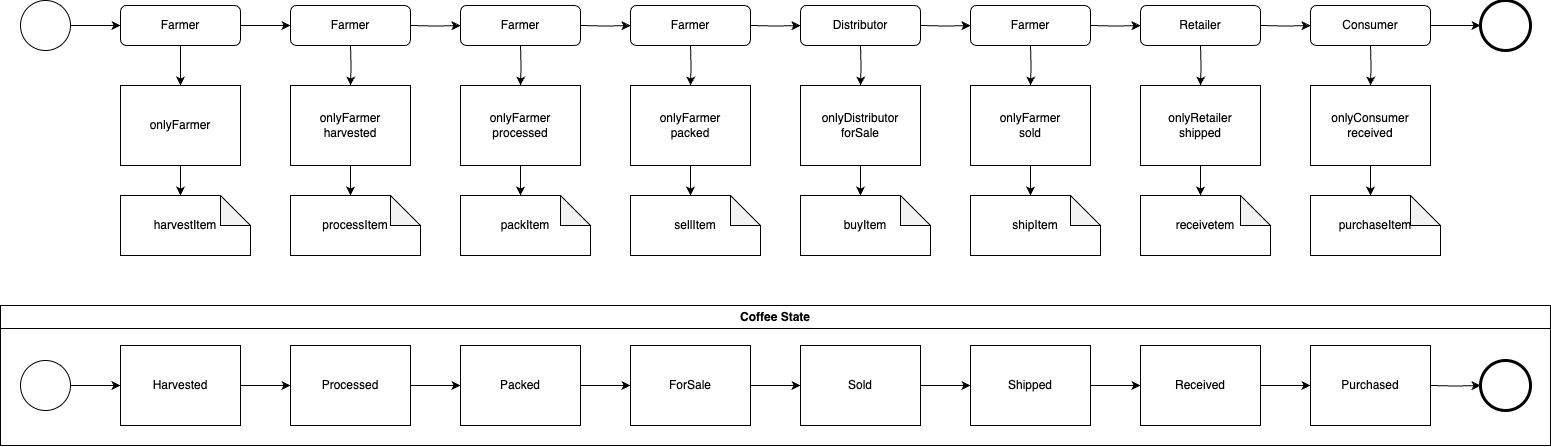

The diagram above was exported from draw.io. Its source (the exported page's mxGraphModel, read from the mxfile embedded in the PNG):
<mxGraphModel dx="2745" dy="663" grid="1" gridSize="10" guides="1" tooltips="1" connect="1" arrows="1" fold="1" page="1" pageScale="1" pageWidth="850" pageHeight="1100" background="none" math="0" shadow="0">
  <root>
    <mxCell id="0" />
    <mxCell id="1" parent="0" />
    <mxCell id="7a84cebc1def654-1" value="" style="shape=mxgraph.bpmn.shape;html=1;verticalLabelPosition=bottom;labelBackgroundColor=#ffffff;verticalAlign=top;perimeter=ellipsePerimeter;outline=standard;symbol=general;" parent="1" vertex="1">
      <mxGeometry x="-40" y="1155" width="50" height="50" as="geometry" />
    </mxCell>
    <mxCell id="fUCv7E3V62aHW7yXb1MQ-5" style="edgeStyle=orthogonalEdgeStyle;rounded=0;orthogonalLoop=1;jettySize=auto;html=1;exitX=0.5;exitY=1;exitDx=0;exitDy=0;entryX=0.5;entryY=0;entryDx=0;entryDy=0;" edge="1" parent="1" source="7a84cebc1def654-2" target="fUCv7E3V62aHW7yXb1MQ-2">
      <mxGeometry relative="1" as="geometry" />
    </mxCell>
    <mxCell id="7a84cebc1def654-2" value="Farmer" style="shape=ext;rounded=1;html=1;whiteSpace=wrap;" parent="1" vertex="1">
      <mxGeometry x="60" y="1160" width="120" height="40" as="geometry" />
    </mxCell>
    <mxCell id="7a84cebc1def654-3" value="Farmer" style="shape=ext;rounded=1;html=1;whiteSpace=wrap;" parent="1" vertex="1">
      <mxGeometry x="230" y="1160" width="120" height="40" as="geometry" />
    </mxCell>
    <mxCell id="7a84cebc1def654-36" style="edgeStyle=orthogonalEdgeStyle;rounded=0;html=1;jettySize=auto;orthogonalLoop=1;" parent="1" source="7a84cebc1def654-1" target="7a84cebc1def654-2" edge="1">
      <mxGeometry relative="1" as="geometry" />
    </mxCell>
    <mxCell id="7a84cebc1def654-39" style="edgeStyle=orthogonalEdgeStyle;rounded=0;html=1;jettySize=auto;orthogonalLoop=1;" parent="1" source="7a84cebc1def654-2" target="7a84cebc1def654-3" edge="1">
      <mxGeometry relative="1" as="geometry" />
    </mxCell>
    <mxCell id="fUCv7E3V62aHW7yXb1MQ-2" value="onlyFarmer" style="rounded=0;whiteSpace=wrap;html=1;" vertex="1" parent="1">
      <mxGeometry x="60" y="1240" width="120" height="80" as="geometry" />
    </mxCell>
    <mxCell id="fUCv7E3V62aHW7yXb1MQ-4" value="harvestItem" style="shape=note;whiteSpace=wrap;html=1;backgroundOutline=1;darkOpacity=0.05;" vertex="1" parent="1">
      <mxGeometry x="60" y="1350" width="130" height="60" as="geometry" />
    </mxCell>
    <mxCell id="fUCv7E3V62aHW7yXb1MQ-6" style="edgeStyle=orthogonalEdgeStyle;rounded=0;orthogonalLoop=1;jettySize=auto;html=1;exitX=0.5;exitY=1;exitDx=0;exitDy=0;" edge="1" parent="1" source="fUCv7E3V62aHW7yXb1MQ-2">
      <mxGeometry relative="1" as="geometry">
        <mxPoint x="120" y="1350" as="targetPoint" />
      </mxGeometry>
    </mxCell>
    <mxCell id="fUCv7E3V62aHW7yXb1MQ-8" style="edgeStyle=orthogonalEdgeStyle;rounded=0;orthogonalLoop=1;jettySize=auto;html=1;exitX=0.5;exitY=1;exitDx=0;exitDy=0;entryX=0.5;entryY=0;entryDx=0;entryDy=0;" edge="1" parent="1" target="fUCv7E3V62aHW7yXb1MQ-9">
      <mxGeometry relative="1" as="geometry">
        <mxPoint x="290" y="1200" as="sourcePoint" />
      </mxGeometry>
    </mxCell>
    <mxCell id="fUCv7E3V62aHW7yXb1MQ-9" value="onlyFarmer&lt;div&gt;harvested&lt;/div&gt;" style="rounded=0;whiteSpace=wrap;html=1;" vertex="1" parent="1">
      <mxGeometry x="230" y="1240" width="120" height="80" as="geometry" />
    </mxCell>
    <mxCell id="fUCv7E3V62aHW7yXb1MQ-10" value="processItem" style="shape=note;whiteSpace=wrap;html=1;backgroundOutline=1;darkOpacity=0.05;" vertex="1" parent="1">
      <mxGeometry x="230" y="1350" width="130" height="60" as="geometry" />
    </mxCell>
    <mxCell id="fUCv7E3V62aHW7yXb1MQ-11" style="edgeStyle=orthogonalEdgeStyle;rounded=0;orthogonalLoop=1;jettySize=auto;html=1;exitX=0.5;exitY=1;exitDx=0;exitDy=0;" edge="1" parent="1" source="fUCv7E3V62aHW7yXb1MQ-9">
      <mxGeometry relative="1" as="geometry">
        <mxPoint x="290" y="1350" as="targetPoint" />
      </mxGeometry>
    </mxCell>
    <mxCell id="fUCv7E3V62aHW7yXb1MQ-13" value="" style="shape=mxgraph.bpmn.shape;html=1;verticalLabelPosition=bottom;labelBackgroundColor=#ffffff;verticalAlign=top;perimeter=ellipsePerimeter;outline=end;symbol=general;" vertex="1" parent="1">
      <mxGeometry x="1420" y="1155" width="50" height="50" as="geometry" />
    </mxCell>
    <mxCell id="fUCv7E3V62aHW7yXb1MQ-15" value="Farmer" style="shape=ext;rounded=1;html=1;whiteSpace=wrap;" vertex="1" parent="1">
      <mxGeometry x="400" y="1160" width="120" height="40" as="geometry" />
    </mxCell>
    <mxCell id="fUCv7E3V62aHW7yXb1MQ-16" style="edgeStyle=orthogonalEdgeStyle;rounded=0;html=1;jettySize=auto;orthogonalLoop=1;" edge="1" parent="1" target="fUCv7E3V62aHW7yXb1MQ-15">
      <mxGeometry relative="1" as="geometry">
        <mxPoint x="350" y="1180" as="sourcePoint" />
      </mxGeometry>
    </mxCell>
    <mxCell id="fUCv7E3V62aHW7yXb1MQ-17" style="edgeStyle=orthogonalEdgeStyle;rounded=0;orthogonalLoop=1;jettySize=auto;html=1;exitX=0.5;exitY=1;exitDx=0;exitDy=0;entryX=0.5;entryY=0;entryDx=0;entryDy=0;" edge="1" parent="1" target="fUCv7E3V62aHW7yXb1MQ-18">
      <mxGeometry relative="1" as="geometry">
        <mxPoint x="460" y="1200" as="sourcePoint" />
      </mxGeometry>
    </mxCell>
    <mxCell id="fUCv7E3V62aHW7yXb1MQ-18" value="onlyFarmer&lt;div&gt;processed&lt;/div&gt;" style="rounded=0;whiteSpace=wrap;html=1;" vertex="1" parent="1">
      <mxGeometry x="400" y="1240" width="120" height="80" as="geometry" />
    </mxCell>
    <mxCell id="fUCv7E3V62aHW7yXb1MQ-19" value="packItem" style="shape=note;whiteSpace=wrap;html=1;backgroundOutline=1;darkOpacity=0.05;" vertex="1" parent="1">
      <mxGeometry x="400" y="1350" width="130" height="60" as="geometry" />
    </mxCell>
    <mxCell id="fUCv7E3V62aHW7yXb1MQ-20" style="edgeStyle=orthogonalEdgeStyle;rounded=0;orthogonalLoop=1;jettySize=auto;html=1;exitX=0.5;exitY=1;exitDx=0;exitDy=0;" edge="1" parent="1" source="fUCv7E3V62aHW7yXb1MQ-18">
      <mxGeometry relative="1" as="geometry">
        <mxPoint x="460" y="1350" as="targetPoint" />
      </mxGeometry>
    </mxCell>
    <mxCell id="fUCv7E3V62aHW7yXb1MQ-33" value="Farmer" style="shape=ext;rounded=1;html=1;whiteSpace=wrap;" vertex="1" parent="1">
      <mxGeometry x="570" y="1160" width="120" height="40" as="geometry" />
    </mxCell>
    <mxCell id="fUCv7E3V62aHW7yXb1MQ-34" style="edgeStyle=orthogonalEdgeStyle;rounded=0;html=1;jettySize=auto;orthogonalLoop=1;" edge="1" parent="1" target="fUCv7E3V62aHW7yXb1MQ-33">
      <mxGeometry relative="1" as="geometry">
        <mxPoint x="520" y="1180" as="sourcePoint" />
      </mxGeometry>
    </mxCell>
    <mxCell id="fUCv7E3V62aHW7yXb1MQ-35" style="edgeStyle=orthogonalEdgeStyle;rounded=0;orthogonalLoop=1;jettySize=auto;html=1;exitX=0.5;exitY=1;exitDx=0;exitDy=0;entryX=0.5;entryY=0;entryDx=0;entryDy=0;" edge="1" parent="1" target="fUCv7E3V62aHW7yXb1MQ-36">
      <mxGeometry relative="1" as="geometry">
        <mxPoint x="630" y="1200" as="sourcePoint" />
      </mxGeometry>
    </mxCell>
    <mxCell id="fUCv7E3V62aHW7yXb1MQ-36" value="onlyFarmer&lt;div&gt;packed&lt;/div&gt;" style="rounded=0;whiteSpace=wrap;html=1;" vertex="1" parent="1">
      <mxGeometry x="570" y="1240" width="120" height="80" as="geometry" />
    </mxCell>
    <mxCell id="fUCv7E3V62aHW7yXb1MQ-37" value="sellItem" style="shape=note;whiteSpace=wrap;html=1;backgroundOutline=1;darkOpacity=0.05;" vertex="1" parent="1">
      <mxGeometry x="570" y="1350" width="130" height="60" as="geometry" />
    </mxCell>
    <mxCell id="fUCv7E3V62aHW7yXb1MQ-38" style="edgeStyle=orthogonalEdgeStyle;rounded=0;orthogonalLoop=1;jettySize=auto;html=1;exitX=0.5;exitY=1;exitDx=0;exitDy=0;" edge="1" parent="1" source="fUCv7E3V62aHW7yXb1MQ-36">
      <mxGeometry relative="1" as="geometry">
        <mxPoint x="630" y="1350" as="targetPoint" />
      </mxGeometry>
    </mxCell>
    <mxCell id="fUCv7E3V62aHW7yXb1MQ-39" value="Distributor" style="shape=ext;rounded=1;html=1;whiteSpace=wrap;" vertex="1" parent="1">
      <mxGeometry x="740" y="1160" width="120" height="40" as="geometry" />
    </mxCell>
    <mxCell id="fUCv7E3V62aHW7yXb1MQ-40" style="edgeStyle=orthogonalEdgeStyle;rounded=0;html=1;jettySize=auto;orthogonalLoop=1;" edge="1" parent="1" target="fUCv7E3V62aHW7yXb1MQ-39">
      <mxGeometry relative="1" as="geometry">
        <mxPoint x="690" y="1180" as="sourcePoint" />
      </mxGeometry>
    </mxCell>
    <mxCell id="fUCv7E3V62aHW7yXb1MQ-41" style="edgeStyle=orthogonalEdgeStyle;rounded=0;orthogonalLoop=1;jettySize=auto;html=1;exitX=0.5;exitY=1;exitDx=0;exitDy=0;entryX=0.5;entryY=0;entryDx=0;entryDy=0;" edge="1" parent="1" target="fUCv7E3V62aHW7yXb1MQ-42">
      <mxGeometry relative="1" as="geometry">
        <mxPoint x="800" y="1200" as="sourcePoint" />
      </mxGeometry>
    </mxCell>
    <mxCell id="fUCv7E3V62aHW7yXb1MQ-42" value="&lt;div&gt;onlyDistributor&lt;/div&gt;forSale" style="rounded=0;whiteSpace=wrap;html=1;" vertex="1" parent="1">
      <mxGeometry x="740" y="1240" width="120" height="80" as="geometry" />
    </mxCell>
    <mxCell id="fUCv7E3V62aHW7yXb1MQ-43" value="buyItem" style="shape=note;whiteSpace=wrap;html=1;backgroundOutline=1;darkOpacity=0.05;" vertex="1" parent="1">
      <mxGeometry x="740" y="1350" width="130" height="60" as="geometry" />
    </mxCell>
    <mxCell id="fUCv7E3V62aHW7yXb1MQ-44" style="edgeStyle=orthogonalEdgeStyle;rounded=0;orthogonalLoop=1;jettySize=auto;html=1;exitX=0.5;exitY=1;exitDx=0;exitDy=0;" edge="1" parent="1" source="fUCv7E3V62aHW7yXb1MQ-42">
      <mxGeometry relative="1" as="geometry">
        <mxPoint x="800" y="1350" as="targetPoint" />
      </mxGeometry>
    </mxCell>
    <mxCell id="fUCv7E3V62aHW7yXb1MQ-45" value="Farmer" style="shape=ext;rounded=1;html=1;whiteSpace=wrap;" vertex="1" parent="1">
      <mxGeometry x="910" y="1160" width="120" height="40" as="geometry" />
    </mxCell>
    <mxCell id="fUCv7E3V62aHW7yXb1MQ-46" style="edgeStyle=orthogonalEdgeStyle;rounded=0;html=1;jettySize=auto;orthogonalLoop=1;" edge="1" parent="1" target="fUCv7E3V62aHW7yXb1MQ-45">
      <mxGeometry relative="1" as="geometry">
        <mxPoint x="860" y="1180" as="sourcePoint" />
      </mxGeometry>
    </mxCell>
    <mxCell id="fUCv7E3V62aHW7yXb1MQ-47" style="edgeStyle=orthogonalEdgeStyle;rounded=0;orthogonalLoop=1;jettySize=auto;html=1;exitX=0.5;exitY=1;exitDx=0;exitDy=0;entryX=0.5;entryY=0;entryDx=0;entryDy=0;" edge="1" parent="1" target="fUCv7E3V62aHW7yXb1MQ-48">
      <mxGeometry relative="1" as="geometry">
        <mxPoint x="970" y="1200" as="sourcePoint" />
      </mxGeometry>
    </mxCell>
    <mxCell id="fUCv7E3V62aHW7yXb1MQ-48" value="onlyFarmer&lt;div&gt;sold&lt;/div&gt;" style="rounded=0;whiteSpace=wrap;html=1;" vertex="1" parent="1">
      <mxGeometry x="910" y="1240" width="120" height="80" as="geometry" />
    </mxCell>
    <mxCell id="fUCv7E3V62aHW7yXb1MQ-49" value="shipItem" style="shape=note;whiteSpace=wrap;html=1;backgroundOutline=1;darkOpacity=0.05;" vertex="1" parent="1">
      <mxGeometry x="910" y="1350" width="130" height="60" as="geometry" />
    </mxCell>
    <mxCell id="fUCv7E3V62aHW7yXb1MQ-50" style="edgeStyle=orthogonalEdgeStyle;rounded=0;orthogonalLoop=1;jettySize=auto;html=1;exitX=0.5;exitY=1;exitDx=0;exitDy=0;" edge="1" parent="1" source="fUCv7E3V62aHW7yXb1MQ-48">
      <mxGeometry relative="1" as="geometry">
        <mxPoint x="970" y="1350" as="targetPoint" />
      </mxGeometry>
    </mxCell>
    <mxCell id="fUCv7E3V62aHW7yXb1MQ-51" value="Retailer" style="shape=ext;rounded=1;html=1;whiteSpace=wrap;" vertex="1" parent="1">
      <mxGeometry x="1080" y="1160" width="120" height="40" as="geometry" />
    </mxCell>
    <mxCell id="fUCv7E3V62aHW7yXb1MQ-52" style="edgeStyle=orthogonalEdgeStyle;rounded=0;html=1;jettySize=auto;orthogonalLoop=1;" edge="1" parent="1" target="fUCv7E3V62aHW7yXb1MQ-51">
      <mxGeometry relative="1" as="geometry">
        <mxPoint x="1030" y="1180" as="sourcePoint" />
      </mxGeometry>
    </mxCell>
    <mxCell id="fUCv7E3V62aHW7yXb1MQ-53" style="edgeStyle=orthogonalEdgeStyle;rounded=0;orthogonalLoop=1;jettySize=auto;html=1;exitX=0.5;exitY=1;exitDx=0;exitDy=0;entryX=0.5;entryY=0;entryDx=0;entryDy=0;" edge="1" parent="1" target="fUCv7E3V62aHW7yXb1MQ-54">
      <mxGeometry relative="1" as="geometry">
        <mxPoint x="1140" y="1200" as="sourcePoint" />
      </mxGeometry>
    </mxCell>
    <mxCell id="fUCv7E3V62aHW7yXb1MQ-54" value="onlyRetailer&lt;div&gt;shipped&lt;/div&gt;" style="rounded=0;whiteSpace=wrap;html=1;" vertex="1" parent="1">
      <mxGeometry x="1080" y="1240" width="120" height="80" as="geometry" />
    </mxCell>
    <mxCell id="fUCv7E3V62aHW7yXb1MQ-55" value="receivetem" style="shape=note;whiteSpace=wrap;html=1;backgroundOutline=1;darkOpacity=0.05;" vertex="1" parent="1">
      <mxGeometry x="1080" y="1350" width="130" height="60" as="geometry" />
    </mxCell>
    <mxCell id="fUCv7E3V62aHW7yXb1MQ-56" style="edgeStyle=orthogonalEdgeStyle;rounded=0;orthogonalLoop=1;jettySize=auto;html=1;exitX=0.5;exitY=1;exitDx=0;exitDy=0;" edge="1" parent="1" source="fUCv7E3V62aHW7yXb1MQ-54">
      <mxGeometry relative="1" as="geometry">
        <mxPoint x="1140" y="1350" as="targetPoint" />
      </mxGeometry>
    </mxCell>
    <mxCell id="fUCv7E3V62aHW7yXb1MQ-63" style="edgeStyle=orthogonalEdgeStyle;rounded=0;orthogonalLoop=1;jettySize=auto;html=1;exitX=1;exitY=0.5;exitDx=0;exitDy=0;entryX=0;entryY=0.5;entryDx=0;entryDy=0;" edge="1" parent="1" source="fUCv7E3V62aHW7yXb1MQ-57" target="fUCv7E3V62aHW7yXb1MQ-13">
      <mxGeometry relative="1" as="geometry" />
    </mxCell>
    <mxCell id="fUCv7E3V62aHW7yXb1MQ-57" value="Consumer" style="shape=ext;rounded=1;html=1;whiteSpace=wrap;" vertex="1" parent="1">
      <mxGeometry x="1250" y="1160" width="120" height="40" as="geometry" />
    </mxCell>
    <mxCell id="fUCv7E3V62aHW7yXb1MQ-58" style="edgeStyle=orthogonalEdgeStyle;rounded=0;html=1;jettySize=auto;orthogonalLoop=1;" edge="1" parent="1" target="fUCv7E3V62aHW7yXb1MQ-57">
      <mxGeometry relative="1" as="geometry">
        <mxPoint x="1200" y="1180" as="sourcePoint" />
      </mxGeometry>
    </mxCell>
    <mxCell id="fUCv7E3V62aHW7yXb1MQ-59" style="edgeStyle=orthogonalEdgeStyle;rounded=0;orthogonalLoop=1;jettySize=auto;html=1;exitX=0.5;exitY=1;exitDx=0;exitDy=0;entryX=0.5;entryY=0;entryDx=0;entryDy=0;" edge="1" parent="1" target="fUCv7E3V62aHW7yXb1MQ-60">
      <mxGeometry relative="1" as="geometry">
        <mxPoint x="1310" y="1200" as="sourcePoint" />
      </mxGeometry>
    </mxCell>
    <mxCell id="fUCv7E3V62aHW7yXb1MQ-60" value="onlyConsumer&lt;div&gt;received&lt;/div&gt;" style="rounded=0;whiteSpace=wrap;html=1;" vertex="1" parent="1">
      <mxGeometry x="1250" y="1240" width="120" height="80" as="geometry" />
    </mxCell>
    <mxCell id="fUCv7E3V62aHW7yXb1MQ-61" value="purchaseItem" style="shape=note;whiteSpace=wrap;html=1;backgroundOutline=1;darkOpacity=0.05;" vertex="1" parent="1">
      <mxGeometry x="1250" y="1350" width="130" height="60" as="geometry" />
    </mxCell>
    <mxCell id="fUCv7E3V62aHW7yXb1MQ-62" style="edgeStyle=orthogonalEdgeStyle;rounded=0;orthogonalLoop=1;jettySize=auto;html=1;exitX=0.5;exitY=1;exitDx=0;exitDy=0;" edge="1" parent="1" source="fUCv7E3V62aHW7yXb1MQ-60">
      <mxGeometry relative="1" as="geometry">
        <mxPoint x="1310" y="1350" as="targetPoint" />
      </mxGeometry>
    </mxCell>
    <mxCell id="fUCv7E3V62aHW7yXb1MQ-64" value="Coffee State" style="swimlane;whiteSpace=wrap;html=1;" vertex="1" parent="1">
      <mxGeometry x="-60" y="1460" width="1550" height="140" as="geometry" />
    </mxCell>
    <mxCell id="fUCv7E3V62aHW7yXb1MQ-67" value="" style="shape=mxgraph.bpmn.shape;html=1;verticalLabelPosition=bottom;labelBackgroundColor=#ffffff;verticalAlign=top;perimeter=ellipsePerimeter;outline=end;symbol=general;" vertex="1" parent="fUCv7E3V62aHW7yXb1MQ-64">
      <mxGeometry x="1480" y="55" width="50" height="50" as="geometry" />
    </mxCell>
    <mxCell id="fUCv7E3V62aHW7yXb1MQ-68" style="edgeStyle=orthogonalEdgeStyle;rounded=0;orthogonalLoop=1;jettySize=auto;html=1;exitX=1;exitY=0.5;exitDx=0;exitDy=0;entryX=0;entryY=0.5;entryDx=0;entryDy=0;" edge="1" parent="fUCv7E3V62aHW7yXb1MQ-64" target="fUCv7E3V62aHW7yXb1MQ-67">
      <mxGeometry relative="1" as="geometry">
        <mxPoint x="1430" y="80" as="sourcePoint" />
      </mxGeometry>
    </mxCell>
    <mxCell id="fUCv7E3V62aHW7yXb1MQ-78" style="edgeStyle=orthogonalEdgeStyle;rounded=0;orthogonalLoop=1;jettySize=auto;html=1;exitX=1;exitY=0.5;exitDx=0;exitDy=0;entryX=0;entryY=0.5;entryDx=0;entryDy=0;" edge="1" parent="fUCv7E3V62aHW7yXb1MQ-64" source="fUCv7E3V62aHW7yXb1MQ-70" target="fUCv7E3V62aHW7yXb1MQ-71">
      <mxGeometry relative="1" as="geometry" />
    </mxCell>
    <mxCell id="fUCv7E3V62aHW7yXb1MQ-70" value="Harvested" style="rounded=0;whiteSpace=wrap;html=1;" vertex="1" parent="fUCv7E3V62aHW7yXb1MQ-64">
      <mxGeometry x="120" y="40" width="120" height="80" as="geometry" />
    </mxCell>
    <mxCell id="fUCv7E3V62aHW7yXb1MQ-80" style="edgeStyle=orthogonalEdgeStyle;rounded=0;orthogonalLoop=1;jettySize=auto;html=1;entryX=0;entryY=0.5;entryDx=0;entryDy=0;" edge="1" parent="fUCv7E3V62aHW7yXb1MQ-64" source="fUCv7E3V62aHW7yXb1MQ-71" target="fUCv7E3V62aHW7yXb1MQ-72">
      <mxGeometry relative="1" as="geometry" />
    </mxCell>
    <mxCell id="fUCv7E3V62aHW7yXb1MQ-71" value="Processed" style="rounded=0;whiteSpace=wrap;html=1;" vertex="1" parent="fUCv7E3V62aHW7yXb1MQ-64">
      <mxGeometry x="290" y="40" width="120" height="80" as="geometry" />
    </mxCell>
    <mxCell id="fUCv7E3V62aHW7yXb1MQ-81" style="edgeStyle=orthogonalEdgeStyle;rounded=0;orthogonalLoop=1;jettySize=auto;html=1;entryX=0;entryY=0.5;entryDx=0;entryDy=0;" edge="1" parent="fUCv7E3V62aHW7yXb1MQ-64" source="fUCv7E3V62aHW7yXb1MQ-72" target="fUCv7E3V62aHW7yXb1MQ-73">
      <mxGeometry relative="1" as="geometry" />
    </mxCell>
    <mxCell id="fUCv7E3V62aHW7yXb1MQ-72" value="Packed" style="rounded=0;whiteSpace=wrap;html=1;" vertex="1" parent="fUCv7E3V62aHW7yXb1MQ-64">
      <mxGeometry x="460" y="40" width="120" height="80" as="geometry" />
    </mxCell>
    <mxCell id="fUCv7E3V62aHW7yXb1MQ-82" style="edgeStyle=orthogonalEdgeStyle;rounded=0;orthogonalLoop=1;jettySize=auto;html=1;entryX=0;entryY=0.5;entryDx=0;entryDy=0;" edge="1" parent="fUCv7E3V62aHW7yXb1MQ-64" source="fUCv7E3V62aHW7yXb1MQ-73" target="fUCv7E3V62aHW7yXb1MQ-74">
      <mxGeometry relative="1" as="geometry" />
    </mxCell>
    <mxCell id="fUCv7E3V62aHW7yXb1MQ-73" value="ForSale" style="rounded=0;whiteSpace=wrap;html=1;" vertex="1" parent="fUCv7E3V62aHW7yXb1MQ-64">
      <mxGeometry x="630" y="40" width="120" height="80" as="geometry" />
    </mxCell>
    <mxCell id="fUCv7E3V62aHW7yXb1MQ-83" style="edgeStyle=orthogonalEdgeStyle;rounded=0;orthogonalLoop=1;jettySize=auto;html=1;entryX=0;entryY=0.5;entryDx=0;entryDy=0;" edge="1" parent="fUCv7E3V62aHW7yXb1MQ-64" source="fUCv7E3V62aHW7yXb1MQ-74" target="fUCv7E3V62aHW7yXb1MQ-75">
      <mxGeometry relative="1" as="geometry" />
    </mxCell>
    <mxCell id="fUCv7E3V62aHW7yXb1MQ-74" value="Sold&lt;div&gt;&lt;/div&gt;" style="rounded=0;whiteSpace=wrap;html=1;" vertex="1" parent="fUCv7E3V62aHW7yXb1MQ-64">
      <mxGeometry x="800" y="40" width="120" height="80" as="geometry" />
    </mxCell>
    <mxCell id="fUCv7E3V62aHW7yXb1MQ-84" style="edgeStyle=orthogonalEdgeStyle;rounded=0;orthogonalLoop=1;jettySize=auto;html=1;entryX=0;entryY=0.5;entryDx=0;entryDy=0;" edge="1" parent="fUCv7E3V62aHW7yXb1MQ-64" source="fUCv7E3V62aHW7yXb1MQ-75" target="fUCv7E3V62aHW7yXb1MQ-76">
      <mxGeometry relative="1" as="geometry" />
    </mxCell>
    <mxCell id="fUCv7E3V62aHW7yXb1MQ-75" value="Shipped" style="rounded=0;whiteSpace=wrap;html=1;" vertex="1" parent="fUCv7E3V62aHW7yXb1MQ-64">
      <mxGeometry x="970" y="40" width="120" height="80" as="geometry" />
    </mxCell>
    <mxCell id="fUCv7E3V62aHW7yXb1MQ-85" style="edgeStyle=orthogonalEdgeStyle;rounded=0;orthogonalLoop=1;jettySize=auto;html=1;entryX=0;entryY=0.5;entryDx=0;entryDy=0;" edge="1" parent="fUCv7E3V62aHW7yXb1MQ-64" source="fUCv7E3V62aHW7yXb1MQ-76" target="fUCv7E3V62aHW7yXb1MQ-77">
      <mxGeometry relative="1" as="geometry" />
    </mxCell>
    <mxCell id="fUCv7E3V62aHW7yXb1MQ-76" value="Received" style="rounded=0;whiteSpace=wrap;html=1;" vertex="1" parent="fUCv7E3V62aHW7yXb1MQ-64">
      <mxGeometry x="1140" y="40" width="120" height="80" as="geometry" />
    </mxCell>
    <mxCell id="fUCv7E3V62aHW7yXb1MQ-77" value="Purchased" style="rounded=0;whiteSpace=wrap;html=1;" vertex="1" parent="fUCv7E3V62aHW7yXb1MQ-64">
      <mxGeometry x="1310" y="40" width="120" height="80" as="geometry" />
    </mxCell>
    <mxCell id="fUCv7E3V62aHW7yXb1MQ-65" value="" style="shape=mxgraph.bpmn.shape;html=1;verticalLabelPosition=bottom;labelBackgroundColor=#ffffff;verticalAlign=top;perimeter=ellipsePerimeter;outline=standard;symbol=general;" vertex="1" parent="1">
      <mxGeometry x="-40" y="1515" width="50" height="50" as="geometry" />
    </mxCell>
    <mxCell id="fUCv7E3V62aHW7yXb1MQ-66" style="edgeStyle=orthogonalEdgeStyle;rounded=0;html=1;jettySize=auto;orthogonalLoop=1;" edge="1" parent="1" source="fUCv7E3V62aHW7yXb1MQ-65">
      <mxGeometry relative="1" as="geometry">
        <mxPoint x="60" y="1540" as="targetPoint" />
      </mxGeometry>
    </mxCell>
  </root>
</mxGraphModel>